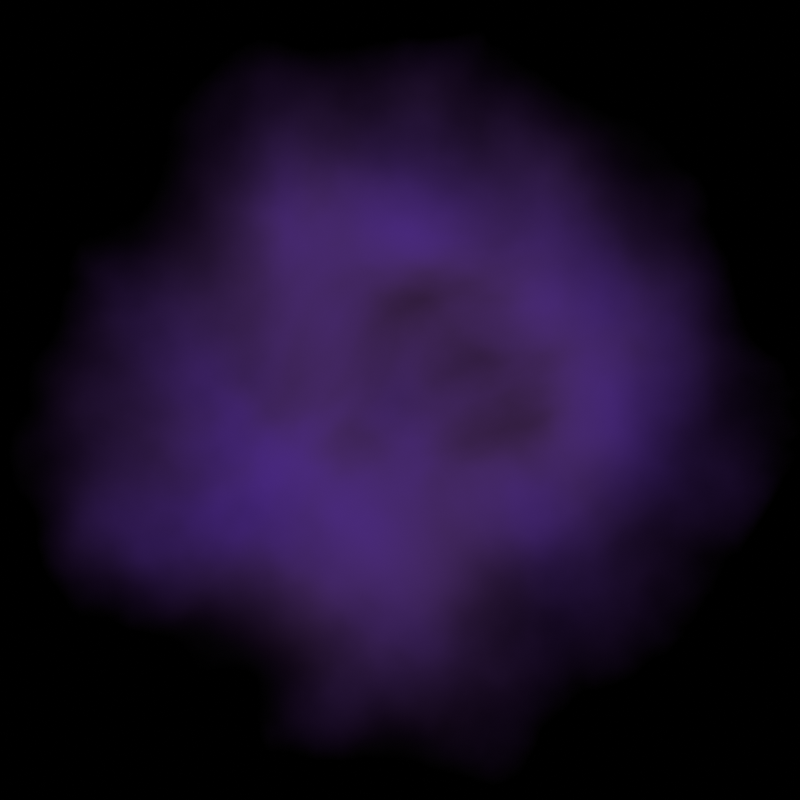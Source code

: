 # Source: tracker_cloud.blend  (saved by Blender 3.0.42; exported with 4.5.12 LTS)
import bpy
from mathutils import Matrix  # noqa: F401  (used for matrix-valued properties, if any)

bpy.ops.wm.read_factory_settings(use_empty=True)
scene = bpy.context.scene
scene.name = 'Scene'

# ---- collections
col_collection = bpy.data.collections.new('Collection'); scene.collection.children.link(col_collection)

# ---- materials (node trees are filled in below, after node groups)
mat_material_004 = bpy.data.materials.new('Material.004')

# ---- material node trees
mat_material_004.use_nodes = True; mat_material_004.node_tree.nodes.clear()
_N = mat_material_004.node_tree.nodes; _L = mat_material_004.node_tree.links
n0 = _N.new('ShaderNodeTexCoord'); n0.name = 'Texture Coordinate'; n0.location = (964, 238)
n1 = _N.new('ShaderNodeTexGradient'); n1.name = 'Gradient Texture'; n1.location = (1481, 99)
n1.gradient_type = 'SPHERICAL'
n2 = _N.new('ShaderNodeVectorMath'); n2.name = 'Vector Math'; n2.location = (1261, 124)
n2.operation = 'MULTIPLY'
n3 = _N.new('ShaderNodeValue'); n3.name = 'Value'; n3.location = (963, -77)
n3.outputs[0].default_value = 0.7
n4 = _N.new('ShaderNodeOutputMaterial'); n4.name = 'Material Output'; n4.location = (3891, 245)
n5 = _N.new('ShaderNodeAddShader'); n5.name = 'Add Shader'; n5.location = (3713, 212)
n6 = _N.new('ShaderNodeEmission'); n6.name = 'Emission'; n6.location = (3464, 205)
n7 = _N.new('ShaderNodeFloatCurve'); n7.name = 'Float Curve'; n7.location = (2695, 80)
_c = n7.mapping.curves[0]
while len(_c.points) > 2: _c.points.remove(_c.points[-1])
_c.points[0].location = (0.0, 0.0); _c.points[0].handle_type = 'AUTO'
_c.points[1].location = (0.14091, 0.04375); _c.points[1].handle_type = 'AUTO'
_p = _c.points.new(0.54091, 0.35625); _p.handle_type = 'AUTO'
_p = _c.points.new(0.84091, 0.26875); _p.handle_type = 'AUTO'
_p = _c.points.new(1.0, 0.275); _p.handle_type = 'AUTO'
n7.mapping.update()
n8 = _N.new('ShaderNodeFloatCurve'); n8.name = 'Float Curve.001'; n8.location = (2696, 449)
_c = n8.mapping.curves[0]
while len(_c.points) > 2: _c.points.remove(_c.points[-1])
_c.points[0].location = (0.0, 0.0); _c.points[0].handle_type = 'AUTO'
_c.points[1].location = (0.31818, 0.76875); _c.points[1].handle_type = 'AUTO'
_p = _c.points.new(1.0, 1.0); _p.handle_type = 'AUTO'
n8.mapping.update()
n9 = _N.new('ShaderNodeMath'); n9.name = 'Math.004'; n9.location = (2313, 253)
n9.width = 136
n9.operation = 'POWER'
n10 = _N.new('ShaderNodeMath'); n10.name = 'Math.003'; n10.location = (2491, 401)
n10.operation = 'MULTIPLY'
n11 = _N.new('ShaderNodeTexNoise'); n11.name = 'Noise Texture'; n11.location = (1474, 450)
n11.noise_dimensions = '4D'
n11.inputs[1].default_value = 0.72
n11.inputs[2].default_value = 2.0
n11.inputs[3].default_value = 5.0
n11.inputs[4].default_value = 0.3417
n11.inputs[8].default_value = 0.7
n12 = _N.new('ShaderNodeValToRGB'); n12.name = 'ColorRamp'; n12.location = (2989, 388)
while len(n12.color_ramp.elements) > 1: n12.color_ramp.elements.remove(n12.color_ramp.elements[-1])
n12.color_ramp.elements[0].position = 0.0; n12.color_ramp.elements[0].color = (1.0, 1.0, 1.0, 1.0)
_e = n12.color_ramp.elements.new(0.3864); _e.color = (0.6933, 0.2786, 1.0, 1.0)
_e = n12.color_ramp.elements.new(1.0); _e.color = (0.2129, 0.05735, 1.0, 1.0)
n13 = _N.new('ShaderNodeMapRange'); n13.name = 'Map Range'; n13.location = (2122, 139)
n13.inputs[1].default_value = 0.6
n13.inputs[2].default_value = 1.5
n14 = _N.new('ShaderNodeTexNoise'); n14.name = 'Noise Texture.001'; n14.location = (1481, -70)
n14.noise_dimensions = '4D'
n14.inputs[1].default_value = 0.16
n14.inputs[2].default_value = 2.0
n14.inputs[3].default_value = 5.0
n14.inputs[4].default_value = 0.3917
n15 = _N.new('ShaderNodeMath'); n15.name = 'Math.001'; n15.location = (1921, 93)
n16 = _N.new('ShaderNodeMath'); n16.name = 'Math'; n16.location = (1701, -54)
n16.operation = 'MULTIPLY'
n17 = _N.new('ShaderNodeMath'); n17.name = 'Math.002'; n17.location = (3235, 82)
n17.operation = 'MULTIPLY'
n17.inputs[1].default_value = 1.0
n18 = _N.new('ShaderNodeMath'); n18.name = 'Math.005'; n18.location = (3015, 64)
n18.operation = 'MULTIPLY'
n19 = _N.new('ShaderNodeBsdfTransparent'); n19.name = 'Transparent BSDF'; n19.location = (3441, 13)
n20 = _N.new('ShaderNodeMapRange'); n20.name = 'Map Range.001'; n20.location = (2127, 435)
n20.inputs[1].default_value = 0.2
n20.inputs[2].default_value = 0.8
_L.new(n6.outputs[0], n5.inputs[0])
_L.new(n5.outputs[0], n4.inputs[0])
_L.new(n19.outputs[0], n5.inputs[1])
_L.new(n12.outputs[0], n6.inputs[0])
_L.new(n0.outputs[3], n11.inputs[0])
_L.new(n0.outputs[3], n2.inputs[0])
_L.new(n1.outputs[1], n15.inputs[0])
_L.new(n0.outputs[3], n14.inputs[0])
_L.new(n15.outputs[0], n13.inputs[0])
_L.new(n14.outputs[0], n16.inputs[0])
_L.new(n2.outputs[0], n1.inputs[0])
_L.new(n3.outputs[0], n2.inputs[1])
_L.new(n7.outputs[0], n18.inputs[0])
_L.new(n8.outputs[0], n12.inputs[0])
_L.new(n17.outputs[0], n6.inputs[1])
_L.new(n13.outputs[0], n9.inputs[0])
_L.new(n11.outputs[0], n20.inputs[0])
_L.new(n9.outputs[0], n10.inputs[1])
_L.new(n10.outputs[0], n8.inputs[1])
_L.new(n13.outputs[0], n7.inputs[1])
_L.new(n16.outputs[0], n15.inputs[1])
_L.new(n18.outputs[0], n17.inputs[0])
_L.new(n20.outputs[0], n10.inputs[0])
_L.new(n20.outputs[0], n18.inputs[1])
n4.is_active_output = True

# ---- world
world_world = bpy.data.worlds.new('World'); scene.world = world_world
world_world.use_nodes = True; world_world.node_tree.nodes.clear()
_N = world_world.node_tree.nodes; _L = world_world.node_tree.links
n0 = _N.new('ShaderNodeOutputWorld'); n0.name = 'World Output'; n0.location = (300, 300)
n1 = _N.new('ShaderNodeBackground'); n1.name = 'Background'; n1.location = (10, 300)
n1.inputs[0].default_value = (0.0, 0.0, 0.0, 1.0)
_L.new(n1.outputs[0], n0.inputs[0])
n0.is_active_output = True
world_world.color = (0.05088, 0.05088, 0.05088)
world_world.use_sun_shadow = False
world_world.sun_shadow_jitter_overblur = 0.0

# ---- cameras
cam_camera = bpy.data.cameras.new('Camera')
cam_camera.type = 'ORTHO'
cam_camera.clip_end = 100.0
cam_camera.ortho_scale = 2.0

# ---- meshes
me_plane = bpy.data.meshes.new('Plane')
me_plane.from_pydata([(-1.0, -1.0, 0.0), (1.0, -1.0, 0.0), (-1.0, 1.0, 0.0), (1.0, 1.0, 0.0)], [], [(0, 1, 3, 2)])
_uv = me_plane.uv_layers.new(name='UVMap')
_uv.uv.foreach_set('vector', [0.0, 0.0, 1.0, 0.0, 1.0, 1.0, 0.0, 1.0])
me_plane.materials.append(mat_material_004)
me_plane.use_remesh_fix_poles = True
me_plane.use_remesh_preserve_attributes = False
me_plane.update()

# ---- objects
ob_camera = bpy.data.objects.new('Camera', cam_camera)
ob_plane = bpy.data.objects.new('Plane', me_plane)

# ---- transforms, parenting, visibility, modifiers, constraints
ob_camera.location = (0.0, 0.0, 5.0)
ob_camera.lock_rotations_4d = False
ob_camera.empty_display_type = 'ARROWS'
ob_camera.color = (0.0, 0.0, 0.0, 0.0)
ob_camera.display_type = 'WIRE'
ob_camera.lineart.crease_threshold = 0.0
ob_plane.location = (0.0, 0.0, 0.0)

# ---- collection membership
col_collection.objects.link(ob_camera)
col_collection.objects.link(ob_plane)

# ---- scene / render settings (as saved in the file)
scene.camera = ob_camera
scene.frame_start = 0; scene.frame_end = 5; scene.frame_set(4)
scene.render.engine = 'CYCLES'
scene.render.resolution_x = 120
scene.render.resolution_y = 120
scene.render.fps = 5
scene.cycles.samples = 16
scene.cycles.sampling_pattern = 'TABULATED_SOBOL'
scene.cycles.use_light_tree = False
scene.view_settings.view_transform = 'Standard'
bpy.context.view_layer.update()
